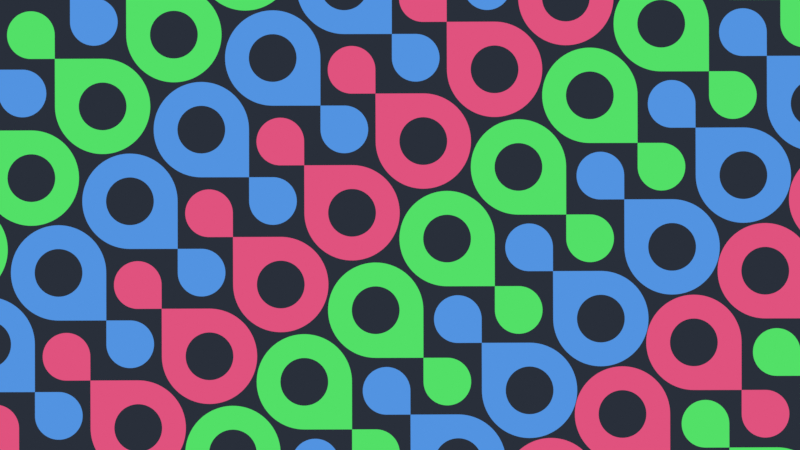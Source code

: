 # Source: tile.blend  (saved by Blender 2.83.19; exported with 4.5.12 LTS)
import bpy
from mathutils import Matrix  # noqa: F401  (used for matrix-valued properties, if any)

bpy.ops.wm.read_factory_settings(use_empty=True)
scene = bpy.context.scene
scene.name = 'Scene'

# ---- collections
col_collection = bpy.data.collections.new('Collection'); scene.collection.children.link(col_collection)
col_logo = bpy.data.collections.new('logo'); col_collection.children.link(col_logo)

# ---- materials (node trees are filled in below, after node groups)
mat_material_001 = bpy.data.materials.new('Material.001')
mat_material_001.use_transparent_shadow = False
mat_material_004 = bpy.data.materials.new('Material.004')
mat_material_004.use_transparent_shadow = False
mat_material_005 = bpy.data.materials.new('Material.005')
mat_material_005.use_transparent_shadow = False

# ---- material node trees
mat_material_001.use_nodes = True; mat_material_001.node_tree.nodes.clear()
_N = mat_material_001.node_tree.nodes; _L = mat_material_001.node_tree.links
n0 = _N.new('ShaderNodeOutputMaterial'); n0.name = 'Material Output'; n0.location = (300, 300)
n1 = _N.new('ShaderNodeEmission'); n1.name = 'Emission'; n1.location = (10, 300)
n1.inputs[0].default_value = (0.08438, 0.2918, 0.7529, 1.0)
_L.new(n1.outputs[0], n0.inputs[0])
n0.is_active_output = True
mat_material_004.use_nodes = True; mat_material_004.node_tree.nodes.clear()
_N = mat_material_004.node_tree.nodes; _L = mat_material_004.node_tree.links
n0 = _N.new('ShaderNodeOutputMaterial'); n0.name = 'Material Output'; n0.location = (300, 300)
n1 = _N.new('ShaderNodeEmission'); n1.name = 'Emission'; n1.location = (10, 300)
n1.inputs[0].default_value = (0.08438, 0.7454, 0.1356, 1.0)
_L.new(n1.outputs[0], n0.inputs[0])
n0.is_active_output = True
mat_material_005.use_nodes = True; mat_material_005.node_tree.nodes.clear()
_N = mat_material_005.node_tree.nodes; _L = mat_material_005.node_tree.links
n0 = _N.new('ShaderNodeOutputMaterial'); n0.name = 'Material Output'; n0.location = (300, 300)
n1 = _N.new('ShaderNodeEmission'); n1.name = 'Emission'; n1.location = (10, 300)
n1.inputs[0].default_value = (0.7454, 0.08438, 0.2086, 1.0)
_L.new(n1.outputs[0], n0.inputs[0])
n0.is_active_output = True

# ---- world
world_world = bpy.data.worlds.new('World'); scene.world = world_world
world_world.use_nodes = True; world_world.node_tree.nodes.clear()
_N = world_world.node_tree.nodes; _L = world_world.node_tree.links
n0 = _N.new('ShaderNodeOutputWorld'); n0.name = 'World Output'; n0.location = (300, 300)
n1 = _N.new('ShaderNodeBackground'); n1.name = 'Background'; n1.location = (10, 300)
n1.inputs[0].default_value = (0.02217, 0.02843, 0.04231, 1.0)
_L.new(n1.outputs[0], n0.inputs[0])
n0.is_active_output = True
world_world.color = (0.05088, 0.05088, 0.05088)
world_world.use_sun_shadow = False
world_world.sun_shadow_jitter_overblur = 0.0

# ---- cameras
cam_camera_002 = bpy.data.cameras.new('Camera.002')

# ---- curves / text
cu_path3075_005 = bpy.data.curves.new('path3075.005', 'CURVE')
cu_path3075_005.dimensions = '2D'
_sp = cu_path3075_005.splines.new('BEZIER'); _sp.bezier_points.add(7)
_sp.bezier_points.foreach_set('co', [-0.001505, 0.00301, 0.0, -0.00257, 0.002569, 0.0, -0.00301, 0.001505, 0.0, -0.00257, 0.0004408, 0.0, -0.001505, 0.0, 0.0, 0.0, 0.0, 0.0, 0.0, 0.001505, 0.0, -0.0004409, 0.002569, 0.0])
_sp.bezier_points.foreach_set('handle_left', [-0.001106, 0.00301, 0.0, -0.002287, 0.002851, 0.0, -0.00301, 0.001904, 0.0, -0.002852, 0.000723, 0.0, -0.001904, 0.0, 0.0, 0.0, 0.0, 0.0, 0.0, 0.001003, 0.0, -0.0001586, 0.002287, 0.0])
_sp.bezier_points.foreach_set('handle_right', [-0.001904, 0.00301, 0.0, -0.002852, 0.002287, 0.0, -0.00301, 0.001106, 0.0, -0.002287, 0.0001586, 0.0, -0.001505, 0.0, 0.0, 0.0, 0.0005016, 0.0, 0.0, 0.001904, 0.0, -0.0007232, 0.002851, 0.0])
for _p, _l, _r in zip(_sp.bezier_points, ['FREE', 'FREE', 'FREE', 'FREE', 'FREE', 'FREE', 'VECTOR', 'FREE'], ['FREE', 'FREE', 'FREE', 'FREE', 'FREE', 'VECTOR', 'FREE', 'FREE']): _p.handle_left_type = _l; _p.handle_right_type = _r
_sp.use_cyclic_u = True
_sp = cu_path3075_005.splines.new('BEZIER'); _sp.bezier_points.add(7)
_sp.bezier_points.foreach_set('co', [-0.001505, 0.002257, 0.0, -0.000973, 0.002037, 0.0, -0.0007526, 0.001505, 0.0, -0.000973, 0.0009728, 0.0, -0.001505, 0.0007525, 0.0, -0.002037, 0.0009728, 0.0, -0.002258, 0.001505, 0.0, -0.002037, 0.002037, 0.0])
_sp.bezier_points.foreach_set('handle_left', [-0.001705, 0.002257, 0.0, -0.001114, 0.002178, 0.0, -0.0007526, 0.001704, 0.0, -0.0008319, 0.001114, 0.0, -0.001306, 0.0007525, 0.0, -0.001896, 0.0008317, 0.0, -0.002258, 0.001305, 0.0, -0.002179, 0.001896, 0.0])
_sp.bezier_points.foreach_set('handle_right', [-0.001306, 0.002257, 0.0, -0.0008319, 0.001896, 0.0, -0.0007526, 0.001305, 0.0, -0.001114, 0.0008317, 0.0, -0.001705, 0.0007525, 0.0, -0.002179, 0.001114, 0.0, -0.002258, 0.001704, 0.0, -0.001896, 0.002178, 0.0])
_sp.use_cyclic_u = True
_sp = cu_path3075_005.splines.new('BEZIER'); _sp.bezier_points.add(7)
_sp.bezier_points.foreach_set('co', [0.0007526, -0.001505, 0.0, 0.001285, -0.001284, 0.0, 0.001505, -0.0007524, 0.0, 0.001285, -0.0002204, 0.0, 0.0007526, 0.0, 0.0, 0.0, 0.0, 0.0, 0.0, -0.0007524, 0.0, 0.0002204, -0.001284, 0.0])
_sp.bezier_points.foreach_set('handle_left', [0.000553, -0.001505, 0.0, 0.001144, -0.001426, 0.0, 0.001505, -0.000952, 0.0, 0.001426, -0.0003615, 0.0, 0.0009522, 0.0, 0.0, 0.0, 0.0, 0.0, 0.0, -0.0005016, 0.0, 7.929e-05, -0.001143, 0.0])
_sp.bezier_points.foreach_set('handle_right', [0.0009522, -0.001505, 0.0, 0.001426, -0.001143, 0.0, 0.001505, -0.0005529, 0.0, 0.001144, -7.927e-05, 0.0, 0.0007526, 0.0, 0.0, 0.0, -0.0002508, 0.0, 0.0, -0.000952, 0.0, 0.0003616, -0.001426, 0.0])
for _p, _l, _r in zip(_sp.bezier_points, ['FREE', 'FREE', 'FREE', 'FREE', 'FREE', 'FREE', 'VECTOR', 'FREE'], ['FREE', 'FREE', 'FREE', 'FREE', 'FREE', 'VECTOR', 'FREE', 'FREE']): _p.handle_left_type = _l; _p.handle_right_type = _r
_sp.use_cyclic_u = True
cu_path3075_005.materials.append(mat_material_001)
cu_path3075_005.use_path_clamp = True
cu_path3075_005.fill_mode = 'BOTH'
cu_path3075_006 = bpy.data.curves.new('path3075.006', 'CURVE')
cu_path3075_006.dimensions = '2D'
_sp = cu_path3075_006.splines.new('BEZIER'); _sp.bezier_points.add(7)
_sp.bezier_points.foreach_set('co', [-0.001505, 0.00301, 0.0, -0.00257, 0.002569, 0.0, -0.00301, 0.001505, 0.0, -0.00257, 0.0004408, 0.0, -0.001505, 0.0, 0.0, 0.0, 0.0, 0.0, 0.0, 0.001505, 0.0, -0.0004409, 0.002569, 0.0])
_sp.bezier_points.foreach_set('handle_left', [-0.001106, 0.00301, 0.0, -0.002287, 0.002851, 0.0, -0.00301, 0.001904, 0.0, -0.002852, 0.000723, 0.0, -0.001904, 0.0, 0.0, 0.0, 0.0, 0.0, 0.0, 0.001003, 0.0, -0.0001586, 0.002287, 0.0])
_sp.bezier_points.foreach_set('handle_right', [-0.001904, 0.00301, 0.0, -0.002852, 0.002287, 0.0, -0.00301, 0.001106, 0.0, -0.002287, 0.0001586, 0.0, -0.001505, 0.0, 0.0, 0.0, 0.0005016, 0.0, 0.0, 0.001904, 0.0, -0.0007232, 0.002851, 0.0])
for _p, _l, _r in zip(_sp.bezier_points, ['FREE', 'FREE', 'FREE', 'FREE', 'FREE', 'FREE', 'VECTOR', 'FREE'], ['FREE', 'FREE', 'FREE', 'FREE', 'FREE', 'VECTOR', 'FREE', 'FREE']): _p.handle_left_type = _l; _p.handle_right_type = _r
_sp.use_cyclic_u = True
_sp = cu_path3075_006.splines.new('BEZIER'); _sp.bezier_points.add(7)
_sp.bezier_points.foreach_set('co', [-0.001505, 0.002257, 0.0, -0.000973, 0.002037, 0.0, -0.0007526, 0.001505, 0.0, -0.000973, 0.0009728, 0.0, -0.001505, 0.0007525, 0.0, -0.002037, 0.0009728, 0.0, -0.002258, 0.001505, 0.0, -0.002037, 0.002037, 0.0])
_sp.bezier_points.foreach_set('handle_left', [-0.001705, 0.002257, 0.0, -0.001114, 0.002178, 0.0, -0.0007526, 0.001704, 0.0, -0.0008319, 0.001114, 0.0, -0.001306, 0.0007525, 0.0, -0.001896, 0.0008317, 0.0, -0.002258, 0.001305, 0.0, -0.002179, 0.001896, 0.0])
_sp.bezier_points.foreach_set('handle_right', [-0.001306, 0.002257, 0.0, -0.0008319, 0.001896, 0.0, -0.0007526, 0.001305, 0.0, -0.001114, 0.0008317, 0.0, -0.001705, 0.0007525, 0.0, -0.002179, 0.001114, 0.0, -0.002258, 0.001704, 0.0, -0.001896, 0.002178, 0.0])
_sp.use_cyclic_u = True
_sp = cu_path3075_006.splines.new('BEZIER'); _sp.bezier_points.add(7)
_sp.bezier_points.foreach_set('co', [0.0007526, -0.001505, 0.0, 0.001285, -0.001284, 0.0, 0.001505, -0.0007524, 0.0, 0.001285, -0.0002204, 0.0, 0.0007526, 0.0, 0.0, 0.0, 0.0, 0.0, 0.0, -0.0007524, 0.0, 0.0002204, -0.001284, 0.0])
_sp.bezier_points.foreach_set('handle_left', [0.000553, -0.001505, 0.0, 0.001144, -0.001426, 0.0, 0.001505, -0.000952, 0.0, 0.001426, -0.0003615, 0.0, 0.0009522, 0.0, 0.0, 0.0, 0.0, 0.0, 0.0, -0.0005016, 0.0, 7.929e-05, -0.001143, 0.0])
_sp.bezier_points.foreach_set('handle_right', [0.0009522, -0.001505, 0.0, 0.001426, -0.001143, 0.0, 0.001505, -0.0005529, 0.0, 0.001144, -7.927e-05, 0.0, 0.0007526, 0.0, 0.0, 0.0, -0.0002508, 0.0, 0.0, -0.000952, 0.0, 0.0003616, -0.001426, 0.0])
for _p, _l, _r in zip(_sp.bezier_points, ['FREE', 'FREE', 'FREE', 'FREE', 'FREE', 'FREE', 'VECTOR', 'FREE'], ['FREE', 'FREE', 'FREE', 'FREE', 'FREE', 'VECTOR', 'FREE', 'FREE']): _p.handle_left_type = _l; _p.handle_right_type = _r
_sp.use_cyclic_u = True
cu_path3075_006.materials.append(mat_material_004)
cu_path3075_006.use_path_clamp = True
cu_path3075_006.fill_mode = 'BOTH'
cu_path3075_007 = bpy.data.curves.new('path3075.007', 'CURVE')
cu_path3075_007.dimensions = '2D'
_sp = cu_path3075_007.splines.new('BEZIER'); _sp.bezier_points.add(7)
_sp.bezier_points.foreach_set('co', [-0.001505, 0.00301, 0.0, -0.00257, 0.002569, 0.0, -0.00301, 0.001505, 0.0, -0.00257, 0.0004408, 0.0, -0.001505, 0.0, 0.0, 0.0, 0.0, 0.0, 0.0, 0.001505, 0.0, -0.0004409, 0.002569, 0.0])
_sp.bezier_points.foreach_set('handle_left', [-0.001106, 0.00301, 0.0, -0.002287, 0.002851, 0.0, -0.00301, 0.001904, 0.0, -0.002852, 0.000723, 0.0, -0.001904, 0.0, 0.0, 0.0, 0.0, 0.0, 0.0, 0.001003, 0.0, -0.0001586, 0.002287, 0.0])
_sp.bezier_points.foreach_set('handle_right', [-0.001904, 0.00301, 0.0, -0.002852, 0.002287, 0.0, -0.00301, 0.001106, 0.0, -0.002287, 0.0001586, 0.0, -0.001505, 0.0, 0.0, 0.0, 0.0005016, 0.0, 0.0, 0.001904, 0.0, -0.0007232, 0.002851, 0.0])
for _p, _l, _r in zip(_sp.bezier_points, ['FREE', 'FREE', 'FREE', 'FREE', 'FREE', 'FREE', 'VECTOR', 'FREE'], ['FREE', 'FREE', 'FREE', 'FREE', 'FREE', 'VECTOR', 'FREE', 'FREE']): _p.handle_left_type = _l; _p.handle_right_type = _r
_sp.use_cyclic_u = True
_sp = cu_path3075_007.splines.new('BEZIER'); _sp.bezier_points.add(7)
_sp.bezier_points.foreach_set('co', [-0.001505, 0.002257, 0.0, -0.000973, 0.002037, 0.0, -0.0007526, 0.001505, 0.0, -0.000973, 0.0009728, 0.0, -0.001505, 0.0007525, 0.0, -0.002037, 0.0009728, 0.0, -0.002258, 0.001505, 0.0, -0.002037, 0.002037, 0.0])
_sp.bezier_points.foreach_set('handle_left', [-0.001705, 0.002257, 0.0, -0.001114, 0.002178, 0.0, -0.0007526, 0.001704, 0.0, -0.0008319, 0.001114, 0.0, -0.001306, 0.0007525, 0.0, -0.001896, 0.0008317, 0.0, -0.002258, 0.001305, 0.0, -0.002179, 0.001896, 0.0])
_sp.bezier_points.foreach_set('handle_right', [-0.001306, 0.002257, 0.0, -0.0008319, 0.001896, 0.0, -0.0007526, 0.001305, 0.0, -0.001114, 0.0008317, 0.0, -0.001705, 0.0007525, 0.0, -0.002179, 0.001114, 0.0, -0.002258, 0.001704, 0.0, -0.001896, 0.002178, 0.0])
_sp.use_cyclic_u = True
_sp = cu_path3075_007.splines.new('BEZIER'); _sp.bezier_points.add(7)
_sp.bezier_points.foreach_set('co', [0.0007526, -0.001505, 0.0, 0.001285, -0.001284, 0.0, 0.001505, -0.0007524, 0.0, 0.001285, -0.0002204, 0.0, 0.0007526, 0.0, 0.0, 0.0, 0.0, 0.0, 0.0, -0.0007524, 0.0, 0.0002204, -0.001284, 0.0])
_sp.bezier_points.foreach_set('handle_left', [0.000553, -0.001505, 0.0, 0.001144, -0.001426, 0.0, 0.001505, -0.000952, 0.0, 0.001426, -0.0003615, 0.0, 0.0009522, 0.0, 0.0, 0.0, 0.0, 0.0, 0.0, -0.0005016, 0.0, 7.929e-05, -0.001143, 0.0])
_sp.bezier_points.foreach_set('handle_right', [0.0009522, -0.001505, 0.0, 0.001426, -0.001143, 0.0, 0.001505, -0.0005529, 0.0, 0.001144, -7.927e-05, 0.0, 0.0007526, 0.0, 0.0, 0.0, -0.0002508, 0.0, 0.0, -0.000952, 0.0, 0.0003616, -0.001426, 0.0])
for _p, _l, _r in zip(_sp.bezier_points, ['FREE', 'FREE', 'FREE', 'FREE', 'FREE', 'FREE', 'VECTOR', 'FREE'], ['FREE', 'FREE', 'FREE', 'FREE', 'FREE', 'VECTOR', 'FREE', 'FREE']): _p.handle_left_type = _l; _p.handle_right_type = _r
_sp.use_cyclic_u = True
cu_path3075_007.materials.append(mat_material_005)
cu_path3075_007.use_path_clamp = True
cu_path3075_007.fill_mode = 'BOTH'
cu_path3075_008 = bpy.data.curves.new('path3075.008', 'CURVE')
cu_path3075_008.dimensions = '2D'
_sp = cu_path3075_008.splines.new('BEZIER'); _sp.bezier_points.add(7)
_sp.bezier_points.foreach_set('co', [-0.001505, 0.00301, 0.0, -0.00257, 0.002569, 0.0, -0.00301, 0.001505, 0.0, -0.00257, 0.0004408, 0.0, -0.001505, 0.0, 0.0, 0.0, 0.0, 0.0, 0.0, 0.001505, 0.0, -0.0004409, 0.002569, 0.0])
_sp.bezier_points.foreach_set('handle_left', [-0.001106, 0.00301, 0.0, -0.002287, 0.002851, 0.0, -0.00301, 0.001904, 0.0, -0.002852, 0.000723, 0.0, -0.001904, 0.0, 0.0, 0.0, 0.0, 0.0, 0.0, 0.001003, 0.0, -0.0001586, 0.002287, 0.0])
_sp.bezier_points.foreach_set('handle_right', [-0.001904, 0.00301, 0.0, -0.002852, 0.002287, 0.0, -0.00301, 0.001106, 0.0, -0.002287, 0.0001586, 0.0, -0.001505, 0.0, 0.0, 0.0, 0.0005016, 0.0, 0.0, 0.001904, 0.0, -0.0007232, 0.002851, 0.0])
for _p, _l, _r in zip(_sp.bezier_points, ['FREE', 'FREE', 'FREE', 'FREE', 'FREE', 'FREE', 'VECTOR', 'FREE'], ['FREE', 'FREE', 'FREE', 'FREE', 'FREE', 'VECTOR', 'FREE', 'FREE']): _p.handle_left_type = _l; _p.handle_right_type = _r
_sp.use_cyclic_u = True
_sp = cu_path3075_008.splines.new('BEZIER'); _sp.bezier_points.add(7)
_sp.bezier_points.foreach_set('co', [-0.001505, 0.002257, 0.0, -0.000973, 0.002037, 0.0, -0.0007526, 0.001505, 0.0, -0.000973, 0.0009728, 0.0, -0.001505, 0.0007525, 0.0, -0.002037, 0.0009728, 0.0, -0.002258, 0.001505, 0.0, -0.002037, 0.002037, 0.0])
_sp.bezier_points.foreach_set('handle_left', [-0.001705, 0.002257, 0.0, -0.001114, 0.002178, 0.0, -0.0007526, 0.001704, 0.0, -0.0008319, 0.001114, 0.0, -0.001306, 0.0007525, 0.0, -0.001896, 0.0008317, 0.0, -0.002258, 0.001305, 0.0, -0.002179, 0.001896, 0.0])
_sp.bezier_points.foreach_set('handle_right', [-0.001306, 0.002257, 0.0, -0.0008319, 0.001896, 0.0, -0.0007526, 0.001305, 0.0, -0.001114, 0.0008317, 0.0, -0.001705, 0.0007525, 0.0, -0.002179, 0.001114, 0.0, -0.002258, 0.001704, 0.0, -0.001896, 0.002178, 0.0])
_sp.use_cyclic_u = True
_sp = cu_path3075_008.splines.new('BEZIER'); _sp.bezier_points.add(7)
_sp.bezier_points.foreach_set('co', [0.0007526, -0.001505, 0.0, 0.001285, -0.001284, 0.0, 0.001505, -0.0007524, 0.0, 0.001285, -0.0002204, 0.0, 0.0007526, 0.0, 0.0, 0.0, 0.0, 0.0, 0.0, -0.0007524, 0.0, 0.0002204, -0.001284, 0.0])
_sp.bezier_points.foreach_set('handle_left', [0.000553, -0.001505, 0.0, 0.001144, -0.001426, 0.0, 0.001505, -0.000952, 0.0, 0.001426, -0.0003615, 0.0, 0.0009522, 0.0, 0.0, 0.0, 0.0, 0.0, 0.0, -0.0005016, 0.0, 7.929e-05, -0.001143, 0.0])
_sp.bezier_points.foreach_set('handle_right', [0.0009522, -0.001505, 0.0, 0.001426, -0.001143, 0.0, 0.001505, -0.0005529, 0.0, 0.001144, -7.927e-05, 0.0, 0.0007526, 0.0, 0.0, 0.0, -0.0002508, 0.0, 0.0, -0.000952, 0.0, 0.0003616, -0.001426, 0.0])
for _p, _l, _r in zip(_sp.bezier_points, ['FREE', 'FREE', 'FREE', 'FREE', 'FREE', 'FREE', 'VECTOR', 'FREE'], ['FREE', 'FREE', 'FREE', 'FREE', 'FREE', 'VECTOR', 'FREE', 'FREE']): _p.handle_left_type = _l; _p.handle_right_type = _r
_sp.use_cyclic_u = True
cu_path3075_008.materials.append(mat_material_001)
cu_path3075_008.use_path_clamp = True
cu_path3075_008.fill_mode = 'BOTH'
cu_path3075_009 = bpy.data.curves.new('path3075.009', 'CURVE')
cu_path3075_009.dimensions = '2D'
_sp = cu_path3075_009.splines.new('BEZIER'); _sp.bezier_points.add(7)
_sp.bezier_points.foreach_set('co', [-0.001505, 0.00301, 0.0, -0.00257, 0.002569, 0.0, -0.00301, 0.001505, 0.0, -0.00257, 0.0004408, 0.0, -0.001505, 0.0, 0.0, 0.0, 0.0, 0.0, 0.0, 0.001505, 0.0, -0.0004409, 0.002569, 0.0])
_sp.bezier_points.foreach_set('handle_left', [-0.001106, 0.00301, 0.0, -0.002287, 0.002851, 0.0, -0.00301, 0.001904, 0.0, -0.002852, 0.000723, 0.0, -0.001904, 0.0, 0.0, 0.0, 0.0, 0.0, 0.0, 0.001003, 0.0, -0.0001586, 0.002287, 0.0])
_sp.bezier_points.foreach_set('handle_right', [-0.001904, 0.00301, 0.0, -0.002852, 0.002287, 0.0, -0.00301, 0.001106, 0.0, -0.002287, 0.0001586, 0.0, -0.001505, 0.0, 0.0, 0.0, 0.0005016, 0.0, 0.0, 0.001904, 0.0, -0.0007232, 0.002851, 0.0])
for _p, _l, _r in zip(_sp.bezier_points, ['FREE', 'FREE', 'FREE', 'FREE', 'FREE', 'FREE', 'VECTOR', 'FREE'], ['FREE', 'FREE', 'FREE', 'FREE', 'FREE', 'VECTOR', 'FREE', 'FREE']): _p.handle_left_type = _l; _p.handle_right_type = _r
_sp.use_cyclic_u = True
_sp = cu_path3075_009.splines.new('BEZIER'); _sp.bezier_points.add(7)
_sp.bezier_points.foreach_set('co', [-0.001505, 0.002257, 0.0, -0.000973, 0.002037, 0.0, -0.0007526, 0.001505, 0.0, -0.000973, 0.0009728, 0.0, -0.001505, 0.0007525, 0.0, -0.002037, 0.0009728, 0.0, -0.002258, 0.001505, 0.0, -0.002037, 0.002037, 0.0])
_sp.bezier_points.foreach_set('handle_left', [-0.001705, 0.002257, 0.0, -0.001114, 0.002178, 0.0, -0.0007526, 0.001704, 0.0, -0.0008319, 0.001114, 0.0, -0.001306, 0.0007525, 0.0, -0.001896, 0.0008317, 0.0, -0.002258, 0.001305, 0.0, -0.002179, 0.001896, 0.0])
_sp.bezier_points.foreach_set('handle_right', [-0.001306, 0.002257, 0.0, -0.0008319, 0.001896, 0.0, -0.0007526, 0.001305, 0.0, -0.001114, 0.0008317, 0.0, -0.001705, 0.0007525, 0.0, -0.002179, 0.001114, 0.0, -0.002258, 0.001704, 0.0, -0.001896, 0.002178, 0.0])
_sp.use_cyclic_u = True
_sp = cu_path3075_009.splines.new('BEZIER'); _sp.bezier_points.add(7)
_sp.bezier_points.foreach_set('co', [0.0007526, -0.001505, 0.0, 0.001285, -0.001284, 0.0, 0.001505, -0.0007524, 0.0, 0.001285, -0.0002204, 0.0, 0.0007526, 0.0, 0.0, 0.0, 0.0, 0.0, 0.0, -0.0007524, 0.0, 0.0002204, -0.001284, 0.0])
_sp.bezier_points.foreach_set('handle_left', [0.000553, -0.001505, 0.0, 0.001144, -0.001426, 0.0, 0.001505, -0.000952, 0.0, 0.001426, -0.0003615, 0.0, 0.0009522, 0.0, 0.0, 0.0, 0.0, 0.0, 0.0, -0.0005016, 0.0, 7.929e-05, -0.001143, 0.0])
_sp.bezier_points.foreach_set('handle_right', [0.0009522, -0.001505, 0.0, 0.001426, -0.001143, 0.0, 0.001505, -0.0005529, 0.0, 0.001144, -7.927e-05, 0.0, 0.0007526, 0.0, 0.0, 0.0, -0.0002508, 0.0, 0.0, -0.000952, 0.0, 0.0003616, -0.001426, 0.0])
for _p, _l, _r in zip(_sp.bezier_points, ['FREE', 'FREE', 'FREE', 'FREE', 'FREE', 'FREE', 'VECTOR', 'FREE'], ['FREE', 'FREE', 'FREE', 'FREE', 'FREE', 'VECTOR', 'FREE', 'FREE']): _p.handle_left_type = _l; _p.handle_right_type = _r
_sp.use_cyclic_u = True
cu_path3075_009.materials.append(mat_material_005)
cu_path3075_009.use_path_clamp = True
cu_path3075_009.fill_mode = 'BOTH'

# ---- objects
ob_camera = bpy.data.objects.new('Camera', cam_camera_002)
ob_path3075_005 = bpy.data.objects.new('path3075.005', cu_path3075_005)
ob_path3075_002 = bpy.data.objects.new('path3075.002', cu_path3075_006)
ob_path3075_006 = bpy.data.objects.new('path3075.006', cu_path3075_006)
ob_path3075_008 = bpy.data.objects.new('path3075.008', cu_path3075_006)
ob_path3075_001 = bpy.data.objects.new('path3075.001', cu_path3075_007)
ob_path3075_003 = bpy.data.objects.new('path3075.003', cu_path3075_008)
ob_path3075_007 = bpy.data.objects.new('path3075.007', cu_path3075_005)
ob_path3075_009 = bpy.data.objects.new('path3075.009', cu_path3075_009)

# ---- transforms, parenting, visibility, modifiers, constraints
ob_camera.location = (0.9707, 0.0, 8.654)
ob_camera.rotation_euler = (0.0, -0.0, -0.7854)
ob_camera.lineart.crease_threshold = 0.0
ob_path3075_005.location = (-4.323, 1.086, 0.0)
ob_path3075_005.rotation_euler = (0.0, -0.0, -13.35)
ob_path3075_005.scale = (246.7, 246.7, 246.7)
ob_path3075_005.lineart.crease_threshold = 0.0
_m = ob_path3075_005.modifiers.new('Array', 'ARRAY')
_m.count = 12
_m.constant_offset_displace = (0.0, 0.0, 0.0)
_m.relative_offset_displace = (0.5, 0.5, 0.0)
ob_path3075_002.location = (-4.357, -0.8688, 0.0)
ob_path3075_002.rotation_euler = (0.0, -0.0, -13.35)
ob_path3075_002.scale = (246.7, 246.7, 246.7)
ob_path3075_002.lineart.crease_threshold = 0.0
_m = ob_path3075_002.modifiers.new('Array', 'ARRAY')
_m.count = 12
_m.constant_offset_displace = (0.0, 0.0, 0.0)
_m.relative_offset_displace = (0.5, 0.5, 0.0)
ob_path3075_006.location = (4.71, -3.029, 0.0)
ob_path3075_006.rotation_euler = (0.0, -0.0, -16.49)
ob_path3075_006.scale = (246.7, 246.7, 246.7)
ob_path3075_006.lineart.crease_threshold = 0.0
_m = ob_path3075_006.modifiers.new('Array', 'ARRAY')
_m.count = 12
_m.constant_offset_displace = (0.0, 0.0, 0.0)
_m.relative_offset_displace = (0.5, 0.5, 0.0)
ob_path3075_008.location = (4.71, 2.832, 0.0)
ob_path3075_008.rotation_euler = (0.0, -0.0, -16.49)
ob_path3075_008.scale = (246.7, 246.7, 246.7)
ob_path3075_008.lineart.crease_threshold = 0.0
_m = ob_path3075_008.modifiers.new('Array', 'ARRAY')
_m.count = 12
_m.constant_offset_displace = (0.0, 0.0, 0.0)
_m.relative_offset_displace = (0.5, 0.5, 0.0)
ob_path3075_001.location = (4.71, 0.8697, 0.0)
ob_path3075_001.rotation_euler = (0.0, -0.0, -16.49)
ob_path3075_001.scale = (246.7, 246.7, 246.7)
ob_path3075_001.lineart.crease_threshold = 0.0
_m = ob_path3075_001.modifiers.new('Array', 'ARRAY')
_m.count = 12
_m.constant_offset_displace = (0.0, 0.0, 0.0)
_m.relative_offset_displace = (0.5, 0.5, 0.0)
ob_path3075_003.location = (4.71, -1.086, 0.0)
ob_path3075_003.rotation_euler = (0.0, -0.0, -16.49)
ob_path3075_003.scale = (246.7, 246.7, 246.7)
ob_path3075_003.lineart.crease_threshold = 0.0
_m = ob_path3075_003.modifiers.new('Array', 'ARRAY')
_m.count = 12
_m.constant_offset_displace = (0.0, 0.0, 0.0)
_m.relative_offset_displace = (0.5, 0.5, 0.0)
ob_path3075_007.location = (-4.323, 3.059, 0.0)
ob_path3075_007.rotation_euler = (0.0, -0.0, -13.35)
ob_path3075_007.scale = (246.7, 246.7, 246.7)
ob_path3075_007.lineart.crease_threshold = 0.0
_m = ob_path3075_007.modifiers.new('Array', 'ARRAY')
_m.count = 12
_m.constant_offset_displace = (0.0, 0.0, 0.0)
_m.relative_offset_displace = (0.5, 0.5, 0.0)
ob_path3075_009.location = (-4.357, -2.801, 0.0)
ob_path3075_009.rotation_euler = (0.0, -0.0, -13.35)
ob_path3075_009.scale = (246.7, 246.7, 246.7)
ob_path3075_009.lineart.crease_threshold = 0.0
_m = ob_path3075_009.modifiers.new('Array', 'ARRAY')
_m.count = 12
_m.constant_offset_displace = (0.0, 0.0, 0.0)
_m.relative_offset_displace = (0.5, 0.5, 0.0)

# ---- collection membership
col_collection.objects.link(ob_camera)
col_logo.objects.link(ob_path3075_005)
col_logo.objects.link(ob_path3075_002)
col_logo.objects.link(ob_path3075_006)
col_logo.objects.link(ob_path3075_008)
col_logo.objects.link(ob_path3075_001)
col_logo.objects.link(ob_path3075_003)
col_logo.objects.link(ob_path3075_007)
col_logo.objects.link(ob_path3075_009)

# ---- scene / render settings (as saved in the file)
scene.camera = ob_camera
scene.frame_start = 0; scene.frame_end = 90; scene.frame_set(0)
scene.render.engine = 'BLENDER_EEVEE_NEXT'
scene.render.image_settings.file_format = 'FFMPEG'
scene.render.image_settings.color_mode = 'RGB'
scene.render.fps = 60
scene.cycles.use_denoising = False
scene.cycles.samples = 128
scene.cycles.sampling_pattern = 'TABULATED_SOBOL'
scene.cycles.use_adaptive_sampling = False
scene.cycles.use_light_tree = False
scene.view_settings.view_transform = 'Standard'
bpy.context.view_layer.update()

# ---- added for rendering (the .blend has no usable light): sun
light_auto_sun = bpy.data.lights.new('AutoSun', 'SUN')
light_auto_sun.energy = 3.0
light_auto_sun.angle = 0.0523599
ob_auto_sun = bpy.data.objects.new('AutoSun', light_auto_sun)
scene.collection.objects.link(ob_auto_sun)
ob_auto_sun.rotation_euler = (0.872665, 0.174533, 0.523599)
bpy.context.view_layer.update()

